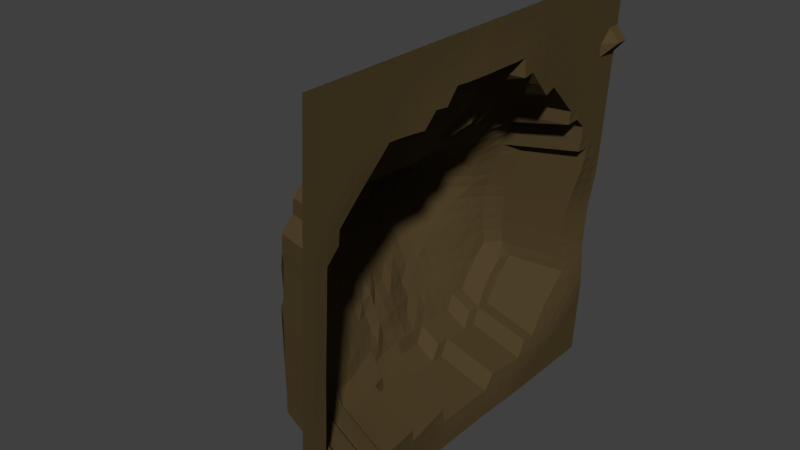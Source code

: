 # Source: BJEGSIDE.blend  (saved by Blender 2.76.0; exported with 4.5.12 LTS)
import bpy
from mathutils import Matrix  # noqa: F401  (used for matrix-valued properties, if any)

bpy.ops.wm.read_factory_settings(use_empty=True)
scene = bpy.context.scene
scene.name = 'Scene'

# ---- collections
col_collection_1 = bpy.data.collections.new('Collection 1'); scene.collection.children.link(col_collection_1)

# ---- materials (node trees are filled in below, after node groups)
mat_material_001 = bpy.data.materials.new('Material.001')
mat_material_001.alpha_threshold = 0.0
mat_material_001.use_transparent_shadow = False
mat_material_001.diffuse_color = (0.07658, 0.05235, 0.02224, 1.0)
mat_material_001.roughness = 0.5

# ---- material node trees

# ---- world
world_world = bpy.data.worlds.new('World'); scene.world = world_world
world_world.color = (0.05088, 0.05088, 0.05088)
world_world.use_sun_shadow = False
world_world.sun_shadow_jitter_overblur = 0.0
world_world.cycles.sampling_method = 'MANUAL'
world_world.cycles.sample_map_resolution = 256

# ---- meshes
me_plane_001 = bpy.data.meshes.new('Plane.001')
me_plane_001.from_pydata([(0.1842, -1.0, -1.057), (0.2922, -1.0, 0.9405), (0.1842, 1.0, -1.057), (0.2922, 1.0, 0.9405), (0.1777, 0.0, -1.056), (0.2382, -1.0, -0.05806), (0.2924, 0.0, 0.9399), (0.2346, 1.0, -0.05786), (-0.6113, -5.859e-06, -0.01624), (0.1842, -0.5, -1.057), (0.2652, -1.0, 0.4412), (0.2922, 0.5, 0.9405), (0.2014, 1.0, -0.5568), (0.1841, 0.5, -1.057), (0.2111, -0.9997, -0.5584), (0.2922, -0.5, 0.9405), (0.2652, 1.0, 0.4412), (-0.4553, 0.5, -0.03573), (-0.2952, -0.498, -0.115), (-0.2996, 0.00258, -0.54), (-0.09036, -0.0001807, 0.2998), (-0.03449, -0.501, 0.4147), (-0.1576, -0.4843, -0.5999), (-0.2843, 0.5, -0.5305), (0.01011, 0.5, 0.4087), (0.1842, -0.75, -1.057), (0.2787, -1.0, 0.6908), (0.2922, 0.75, 0.9405), (0.1977, 1.0, -0.807), (0.1783, 0.25, -1.056), (0.2247, -0.9998, -0.3086), (0.2922, -0.25, 0.9404), (0.2517, 1.0, 0.1916), (-0.1818, 0.75, -0.0376), (-0.4494, -0.2498, -0.07929), (-0.1153, 0.0002293, -0.7867), (-0.4187, -0.0005233, 0.09767), (0.1832, -0.25, -1.057), (0.2517, -1.0, 0.1916), (0.2922, 0.25, 0.9398), (0.2028, 1.0, -0.3065), (0.1842, 0.75, -1.057), (0.1977, -1.0, -0.807), (0.2922, -0.75, 0.9405), (0.2787, 1.0, 0.6908), (-0.6074, 0.25, -0.02225), (-0.06546, -0.7487, -0.05662), (-0.4486, 0.00108, -0.2756), (0.1008, 0.0, 0.6707), (-0.0802, -0.2509, 0.3543), (0.2603, -0.7502, 0.4364), (-0.2476, -0.5036, 0.1064), (0.2802, -0.5, 0.69), (-0.241, -0.236, -0.5887), (-0.1246, -0.7426, -0.5687), (0.1968, -0.4954, -0.8255), (-0.2329, -0.4845, -0.3533), (-0.1256, 0.75, -0.5349), (-0.3459, 0.25, -0.5272), (-0.09246, 0.5, -0.7871), (-0.3808, 0.5, -0.2749), (0.2649, 0.75, 0.4352), (-0.07749, 0.25, 0.3095), (-0.2405, 0.5, 0.131), (0.2812, 0.5, 0.6799), (0.2969, 0.25, 0.6477), (-0.3736, 0.25, 0.09753), (-0.08937, 0.75, 0.2022), (-0.4774, 0.25, -0.2698), (-0.1139, 0.25, -0.7859), (0.1879, 0.75, -0.8064), (-0.1318, -0.7428, -0.3174), (0.1975, -0.7485, -0.8128), (-0.07971, -0.2461, -0.8032), (0.2787, -0.75, 0.6908), (-0.04672, -0.7506, 0.1909), (-0.385, -0.2535, 0.05783), (0.2902, -0.25, 0.6697), (-0.3523, -0.2407, -0.3207), (-0.2346, 0.75, -0.2828), (0.2787, 0.75, 0.6908), (0.1842, -0.875, -1.057), (0.2855, -1.0, 0.8157), (0.2922, 0.875, 0.9405), (0.1909, 1.0, -0.9318), (0.1777, 0.125, -1.056), (0.2314, -1.0, -0.183), (0.2923, -0.125, 0.94), (0.245, 1.0, 0.06676), (0.2091, 0.875, -0.05648), (-0.516, -0.1255, -0.04149), (0.165, 0.0, -0.9304), (-0.5858, -7.904e-05, 0.06595), (0.1842, -0.375, -1.057), (0.2585, -1.0, 0.3164), (0.2922, 0.375, 0.9404), (0.1974, 1.0, -0.4314), (0.1842, 0.625, -1.057), (0.2044, -1.0, -0.6823), (0.2922, -0.625, 0.9405), (0.272, 1.0, 0.566), (-0.5544, 0.375, -0.02935), (-0.1951, -0.6226, -0.086), (-0.3651, 0.002458, -0.4108), (0.1117, 0.0, 0.4861), (-0.09657, -0.1256, 0.3037), (-0.03017, -0.6256, 0.4407), (-0.2968, -0.5019, -0.008282), (-0.009012, -0.5002, 0.5714), (-0.2879, -0.1177, -0.5596), (-0.1384, -0.6112, -0.5936), (0.1908, -0.4989, -0.9362), (-0.1919, -0.4793, -0.4928), (0.166, 0.875, -0.5549), (-0.3208, 0.375, -0.5285), (0.1869, 0.5, -0.9316), (-0.33, 0.5, -0.4029), (0.2652, 0.875, 0.441), (0.002829, 0.375, 0.358), (-0.3826, 0.5, 0.06218), (0.2795, 0.5, 0.5345), (0.1842, -0.625, -1.057), (0.272, -1.0, 0.566), (0.2922, 0.625, 0.9405), (0.2042, 1.0, -0.6821), (0.1815, 0.375, -1.056), (0.2179, -0.9997, -0.4337), (0.2922, -0.375, 0.9405), (0.2585, 1.0, 0.3164), (-0.3101, 0.625, -0.04045), (-0.385, -0.3736, -0.1164), (-0.2471, 0.001512, -0.6637), (-0.2498, -0.0006182, 0.1528), (0.1796, -0.125, -1.056), (0.245, -1.0, 0.06676), (0.2923, 0.125, 0.9398), (0.2157, 1.0, -0.182), (0.1842, 0.875, -1.057), (0.1909, -1.0, -0.9318), (0.2922, -0.875, 0.9405), (0.2855, 1.0, 0.8157), (-0.5963, 0.125, -0.02062), (0.2364, -0.8748, -0.05936), (-0.5331, 1.187e-05, -0.1425), (0.2911, 0.0, 0.8047), (-0.08722, -0.3761, 0.3851), (0.2652, -0.875, 0.4412), (-0.1527, -0.5024, 0.2502), (0.2855, -0.5, 0.8157), (-0.1949, -0.3543, -0.6178), (0.2108, -0.8724, -0.5679), (-0.06111, -0.4896, -0.705), (-0.2705, -0.4924, -0.2218), (-0.2444, 0.625, -0.5327), (-0.3107, 0.1252, -0.53), (-0.2229, 0.5, -0.659), (-0.433, 0.5, -0.1512), (0.2664, 0.625, 0.4214), (-0.08726, 0.125, 0.2878), (-0.1389, 0.5, 0.2657), (0.2856, 0.5, 0.815), (0.2885, 0.375, 0.662), (0.09248, 0.125, 0.6673), (0.0489, 0.25, 0.4825), (0.2898, 0.25, 0.8048), (-0.3413, 0.375, 0.09979), (-0.3962, 0.125, 0.1019), (-0.5654, 0.25, 0.05604), (-0.2164, 0.25, 0.1609), (0.2517, 0.875, 0.1911), (-0.1483, 0.625, 0.1869), (-0.1327, 0.75, 0.0821), (0.2577, 0.75, 0.3074), (-0.4418, 0.375, -0.2718), (-0.465, 0.125, -0.2704), (-0.3971, 0.25, -0.3992), (-0.5485, 0.25, -0.1447), (-0.1038, 0.375, -0.7865), (-0.1927, 0.125, -0.7858), (0.1668, 0.25, -0.9305), (-0.249, 0.25, -0.6576), (0.1975, 0.875, -0.807), (0.1748, 0.625, -0.8057), (0.1909, 0.75, -0.9318), (0.1594, 0.75, -0.6797), (-0.1717, -0.6111, -0.3448), (0.2218, -0.8725, -0.3175), (-0.1291, -0.7421, -0.4451), (-0.1299, -0.7457, -0.1848), (0.1973, -0.6222, -0.818), (0.1976, -0.8747, -0.808), (0.1909, -0.75, -0.9319), (0.2038, -0.7455, -0.6999), (-0.1006, -0.1233, -0.7936), (0.1897, -0.3702, -0.8258), (0.1819, -0.2492, -0.9346), (-0.1831, -0.2414, -0.6954), (0.2787, -0.625, 0.6908), (0.2787, -0.875, 0.6908), (0.272, -0.75, 0.5659), (0.2855, -0.75, 0.8157), (-0.1465, -0.6268, 0.1581), (0.2499, -0.8751, 0.1892), (-0.111, -0.7504, 0.06879), (-0.03527, -0.7505, 0.3205), (-0.4198, -0.1266, 0.08741), (-0.3475, -0.3795, 0.06414), (-0.4534, -0.2523, 0.005045), (-0.2387, -0.2525, 0.1501), (0.05978, -0.125, 0.6742), (0.285, -0.375, 0.6836), (0.01157, -0.2501, 0.5354), (0.2874, -0.25, 0.8107), (-0.4145, -0.1207, -0.2916), (-0.2908, -0.3595, -0.3519), (-0.2999, -0.2347, -0.4657), (-0.4161, -0.2461, -0.1909), (0.1538, 0.875, -0.3039), (-0.3028, 0.625, -0.2791), (-0.2305, 0.75, -0.4082), (-0.2215, 0.75, -0.1584), (0.2787, 0.875, 0.6908), (0.2787, 0.625, 0.6897), (0.2719, 0.75, 0.5644), (0.2855, 0.75, 0.8157), (0.2855, 0.625, 0.8157), (0.273, 0.625, 0.5575), (0.272, 0.875, 0.566), (-0.3276, 0.625, -0.1552), (-0.2734, 0.625, -0.4059), (0.1497, 0.875, -0.4288), (-0.3411, -0.3676, -0.2208), (-0.2436, -0.3543, -0.49), (-0.3445, -0.1177, -0.4313), (0.2862, -0.375, 0.8151), (0.000816, -0.3752, 0.5559), (0.09238, -0.1251, 0.5021), (-0.1828, -0.3775, 0.2126), (-0.4177, -0.3781, -0.03844), (-0.4997, -0.126, 0.02526), (0.2576, -0.875, 0.3152), (0.2438, -0.875, 0.06506), (-0.1751, -0.6258, 0.03783), (0.2855, -0.875, 0.8157), (0.272, -0.875, 0.566), (0.2696, -0.6251, 0.5622), (-0.1545, -0.3639, -0.7071), (0.1895, -0.3738, -0.9363), (0.1707, -0.1248, -0.9314), (0.2042, -0.8735, -0.688), (0.1909, -0.875, -0.9318), (0.1909, -0.6245, -0.9338), (0.2284, -0.8736, -0.1882), (0.2172, -0.8722, -0.4435), (-0.1526, -0.6093, -0.475), (-0.1242, 0.625, -0.6602), (0.1909, 0.625, -0.9318), (0.1909, 0.875, -0.9318), (-0.2501, 0.125, -0.6577), (0.165, 0.125, -0.9304), (0.1765, 0.375, -0.931), (-0.5578, 0.125, -0.1418), (-0.3888, 0.1252, -0.4004), (-0.3847, 0.375, -0.3999), (-0.01263, 0.625, 0.307), (-0.2411, 0.625, 0.06996), (0.2406, 0.875, 0.06698), (-0.2336, 0.1249, 0.1569), (-0.5659, 0.125, 0.05915), (-0.4991, 0.375, 0.04504), (0.2905, 0.125, 0.8043), (0.05871, 0.125, 0.477), (0.03777, 0.375, 0.5172), (0.2875, 0.375, 0.81), (-0.1832, 0.375, 0.1963), (0.2584, 0.875, 0.3156), (-0.5142, 0.375, -0.1476), (-0.2464, 0.375, -0.6577), (0.1898, 0.875, -0.6814), (-0.1887, -0.6174, -0.2093), (-0.0529, -0.6176, -0.6936), (-0.2178, -0.1205, -0.6771), (0.2855, -0.625, 0.8157), (-0.05884, -0.6263, 0.2945), (-0.2643, -0.1267, 0.1535), (0.2895, -0.125, 0.8058), (-0.4784, -0.124, -0.1577), (0.1731, 0.875, -0.1797), (0.2855, 0.875, 0.8157), (0.1842, -0.9375, -1.057), (0.2889, -1.0, 0.8781), (0.2922, 0.9375, 0.9405), (0.1875, 1.0, -0.9942), (0.1777, 0.0625, -1.056), (0.2348, -1.0, -0.1205), (0.2924, -0.0625, 0.9399), (0.2414, 1.0, 0.004359), (0.2238, 0.9375, -0.05728), (-0.5576, -0.06268, -0.02683), (0.173, 0.0, -0.9934), (-0.5991, -3.678e-05, 0.03943), (0.1842, -0.4375, -1.057), (0.2618, -1.0, 0.3788), (0.2922, 0.4375, 0.9405), (0.1986, 1.0, -0.4941), (0.1842, 0.5625, -1.057), (0.2078, -0.9998, -0.6204), (0.2922, -0.5625, 0.9405), (0.2686, 1.0, 0.5036), (-0.5201, 0.4375, -0.03099), (-0.2455, -0.5602, -0.1008), (-0.3213, 0.002608, -0.4763), (-0.04815, -3.361e-05, 0.3773), (-0.09519, -0.06289, 0.3024), (-0.03351, -0.5634, 0.429), (-0.3048, -0.5003, -0.06555), (-0.01882, -0.5006, 0.4951), (-0.3071, -0.05793, -0.5475), (-0.1473, -0.5468, -0.6007), (0.1875, -0.4998, -0.9952), (-0.1742, -0.4793, -0.5564), (0.1855, 0.9375, -0.5559), (-0.3055, 0.4375, -0.5294), (0.1862, 0.5, -0.9941), (-0.3101, 0.5, -0.4665), (0.2652, 0.9375, 0.4412), (0.00612, 0.4375, 0.3841), (-0.4357, 0.5, 0.01716), (0.02472, 0.5, 0.4795), (0.1842, -0.6875, -1.057), (0.2754, -1.0, 0.6284), (0.2922, 0.6875, 0.9405), (0.2011, 1.0, -0.7446), (0.1797, 0.3125, -1.056), (0.2213, -0.9997, -0.3712), (0.2922, -0.3125, 0.9405), (0.2551, 1.0, 0.254), (-0.2409, 0.6875, -0.03887), (-0.4194, -0.3117, -0.102), (-0.2129, 0.0007797, -0.7253), (-0.3347, -0.0006404, 0.1029), (0.1815, -0.1875, -1.056), (0.2483, -1.0, 0.1292), (0.2923, 0.1875, 0.9397), (0.2078, 1.0, -0.2442), (0.1842, 0.8125, -1.057), (0.1943, -1.0, -0.8694), (0.2922, -0.8125, 0.9405), (0.2821, 1.0, 0.7533), (-0.5994, 0.1875, -0.02203), (-0.04644, -0.8119, -0.04677), (-0.4927, 0.0003599, -0.208), (0.2939, 0.0, 0.7311), (-0.08509, -0.3135, 0.371), (0.2642, -0.8125, 0.44), (-0.2028, -0.5032, 0.168), (0.2824, -0.5, 0.7532), (-0.2161, -0.297, -0.5963), (-0.06158, -0.8078, -0.5583), (-0.0567, -0.4927, -0.7554), (-0.2529, -0.4887, -0.284), (-0.2246, 0.6875, -0.5337), (-0.3282, 0.1875, -0.5281), (-0.1178, 0.5, -0.7231), (-0.4109, 0.5, -0.2119), (0.2654, 0.6875, 0.4298), (-0.08606, 0.1875, 0.2791), (-0.1852, 0.5, 0.1845), (0.2831, 0.5, 0.7493), (0.2844, 0.4375, 0.6714), (0.09222, 0.1875, 0.6649), (0.03969, 0.25, 0.3891), (0.2919, 0.25, 0.7297), (-0.2959, 0.4375, 0.1057), (-0.3904, 0.1875, 0.1022), (-0.5877, 0.25, 0.03145), (-0.2949, 0.25, 0.1165), (0.2517, 0.9375, 0.1916), (-0.1133, 0.6875, 0.1959), (-0.1586, 0.75, 0.02217), (0.0004391, 0.75, 0.2631), (-0.4187, 0.4375, -0.2729), (-0.4755, 0.1875, -0.2698), (-0.3668, 0.25, -0.4635), (-0.5164, 0.25, -0.2065), (-0.09877, 0.4375, -0.7867), (-0.1923, 0.1875, -0.7859), (0.1741, 0.25, -0.9935), (-0.2177, 0.25, -0.7219), (0.1977, 0.9375, -0.807), (0.1816, 0.6875, -0.8061), (0.1875, 0.75, -0.9942), (0.1755, 0.75, -0.7432), (-0.202, -0.5468, -0.353), (-0.05895, -0.8079, -0.3073), (-0.1264, -0.7421, -0.5082), (-0.1308, -0.744, -0.2508), (0.1971, -0.5587, -0.8223), (0.1976, -0.8117, -0.8101), (0.1875, -0.75, -0.9942), (0.2007, -0.7472, -0.7558), (-0.1109, -0.06169, -0.7893), (0.1829, -0.3079, -0.8245), (0.1834, -0.2499, -0.9945), (-0.08716, -0.2439, -0.749), (0.279, -0.5625, 0.6905), (0.2787, -0.8125, 0.6908), (0.2671, -0.75, 0.502), (0.2821, -0.75, 0.7533), (-0.1914, -0.5651, 0.1325), (-0.03602, -0.8128, 0.201), (-0.05913, -0.7498, 0.006344), (-0.04204, -0.7506, 0.2547), (-0.4276, -0.06347, 0.09616), (-0.3864, -0.3171, 0.05936), (-0.454, -0.2511, -0.03454), (-0.3263, -0.2535, 0.09698), (0.06363, -0.0625, 0.6719), (0.2878, -0.3125, 0.6772), (-0.004069, -0.2504, 0.4473), (0.2877, -0.25, 0.7417), (-0.4364, -0.06011, -0.2818), (-0.3219, -0.2997, -0.3385), (-0.2722, -0.2346, -0.5301), (-0.385, -0.2435, -0.2543), (0.18, 0.9375, -0.3053), (-0.2688, 0.6875, -0.281), (-0.2198, 0.75, -0.4714), (-0.2321, 0.75, -0.2204), (0.2787, 0.9375, 0.6908), (0.2787, 0.6875, 0.6907), (0.2684, 0.75, 0.5), (0.2821, 0.75, 0.7533), (0.1842, -0.8125, -1.057), (0.2821, -1.0, 0.7533), (0.2922, 0.8125, 0.9405), (0.1943, 1.0, -0.8694), (0.1778, 0.1875, -1.056), (0.2281, -0.9999, -0.2458), (0.2922, -0.1875, 0.9402), (0.2483, 1.0, 0.1292), (-0.09795, 0.8125, -0.03765), (-0.4834, -0.1878, -0.05901), (-0.1009, 9.242e-06, -0.8492), (-0.5031, -0.0002942, 0.08831), (0.1841, -0.3125, -1.057), (0.2551, -1.0, 0.254), (0.2922, 0.3125, 0.9401), (0.1992, 1.0, -0.3689), (0.1842, 0.6875, -1.057), (0.2011, -1.0, -0.7446), (0.2922, -0.6875, 0.9405), (0.3279, 1.0, 0.6284), (-0.6197, 0.3125, -0.0212), (-0.1533, -0.6856, -0.07021), (-0.4048, 0.001896, -0.3438), (0.1079, 0.0, 0.584), (-0.0906, -0.1883, 0.331), (-0.02502, -0.6879, 0.4485), (-0.2739, -0.503, 0.05144), (0.2772, -0.5, 0.6242), (-0.2662, -0.1769, -0.574), (-0.1302, -0.677, -0.581), (0.1939, -0.4974, -0.8797), (-0.2102, -0.4794, -0.4307), (-0.1084, 0.8125, -0.5358), (-0.3321, 0.3125, -0.5279), (0.1805, 0.5, -0.8686), (-0.353, 0.5, -0.339), (0.2651, 0.8125, 0.4391), (-0.08053, 0.3125, 0.3376), (-0.3089, 0.5, 0.0764), (0.2798, 0.5, 0.6078), (0.1842, -0.5625, -1.057), (0.2686, -1.0, 0.5036), (0.2922, 0.5625, 0.9405), (0.204, 1.0, -0.6195), (0.1832, 0.4375, -1.057), (0.2145, -0.9997, -0.4961), (0.2922, -0.4375, 0.9405), (0.2618, 1.0, 0.3788), (-0.3819, 0.5625, -0.03991), (-0.3399, -0.4357, -0.1191), (-0.2682, 0.002187, -0.6027), (-0.1699, -0.0004138, 0.1946), (0.1782, -0.0625, -1.056), (0.2416, -1.0, 0.00435), (0.2923, 0.0625, 0.9398), (0.2252, 1.0, -0.1199), (0.1842, 0.9375, -1.057), (0.1875, -1.0, -0.9942), (0.2922, -0.9375, 0.9405), (0.2889, 1.0, 0.8781), (-0.5998, 0.0625, -0.01846), (0.2382, -0.9375, -0.05807), (-0.5517, -1.542e-05, -0.08152), (0.2907, 0.0, 0.8742), (-0.03567, -0.4386, 0.3993), (0.2652, -0.9375, 0.4412), (-0.1141, -0.5016, 0.333), (0.2889, -0.5, 0.8781), (-0.1748, -0.4168, -0.6189), (0.211, -0.9364, -0.5619), (-0.1468, -0.4864, -0.6551), (-0.2852, -0.4954, -0.1658), (-0.2639, 0.5625, -0.5316), (-0.3004, 0.06361, -0.5341), (-0.253, 0.5, -0.5948), (-0.4506, 0.5, -0.09231), (0.01383, 0.5625, 0.4266), (-0.08731, 0.06246, 0.2953), (-0.09975, 0.5, 0.336), (0.2889, 0.5, 0.8781), (0.2931, 0.3125, 0.6533), (0.1002, 0.0625, 0.6691), (0.05222, 0.25, 0.5771), (0.29, 0.25, 0.8742), (-0.3644, 0.3125, 0.09027), (-0.4043, 0.06228, 0.09884), (-0.4632, 0.25, 0.07648), (-0.1459, 0.25, 0.2082), (0.2514, 0.8125, 0.1886), (-0.1901, 0.5625, 0.1727), (-0.1077, 0.75, 0.1419), (0.2614, 0.75, 0.3708), (-0.4634, 0.3125, -0.2706), (-0.4567, 0.06278, -0.2719), (-0.4362, 0.25, -0.3345), (-0.5602, 0.25, -0.08555), (-0.1097, 0.3125, -0.7861), (-0.1929, 0.0625, -0.7858), (-0.09791, 0.25, -0.8494), (-0.3046, 0.25, -0.592), (0.1939, 0.8125, -0.8068), (0.1684, 0.5625, -0.8054), (0.1934, 0.75, -0.8693), (-0.1117, 0.75, -0.5983), (-0.1477, -0.677, -0.3301), (0.2245, -0.9364, -0.3119), (-0.1313, -0.7423, -0.3818), (-0.129, -0.7473, -0.1202), (0.1974, -0.6854, -0.8155), (0.1977, -0.9375, -0.807), (0.1942, -0.7495, -0.8714), (-0.04772, -0.7439, -0.626), (-0.08865, -0.1847, -0.7985), (0.1944, -0.4325, -0.8266), (0.1794, -0.2479, -0.8769), (-0.2096, -0.2393, -0.6398), (0.2787, -0.6875, 0.6908), (0.2787, -0.9375, 0.6908), (0.2754, -0.75, 0.6284), (0.2889, -0.75, 0.8781), (-0.1162, -0.6886, 0.177), (0.2517, -0.9375, 0.1914), (-0.1039, -0.7506, 0.1297), (-0.02733, -0.7503, 0.3875), (-0.4039, -0.1901, 0.07415), (-0.3135, -0.4421, 0.07619), (-0.437, -0.2532, 0.01487), (-0.1565, -0.2516, 0.2245), (0.1183, -0.1875, 0.6801), (0.2823, -0.4375, 0.6881), (0.01472, -0.25, 0.6133), (0.289, -0.25, 0.8769), (-0.3817, -0.1807, -0.3061), (-0.26, -0.4219, -0.3534), (-0.3258, -0.2372, -0.3931), (-0.4394, -0.2482, -0.1319), (-0.1606, 0.8125, -0.2844), (-0.3398, 0.5625, -0.2771), (-0.2347, 0.75, -0.3454), (-0.2026, 0.75, -0.0976), (0.2787, 0.8125, 0.6908), (0.2793, 0.5625, 0.6863), (0.2753, 0.75, 0.6282), (0.2889, 0.75, 0.8781), (0.2855, 0.6875, 0.8157), (0.2855, 0.5625, 0.8156), (0.2821, 0.625, 0.7532), (0.2889, 0.625, 0.8781), (0.2719, 0.6875, 0.5619), (0.2755, 0.5625, 0.5481), (0.2704, 0.625, 0.4894), (0.2756, 0.625, 0.6243), (0.272, 0.9375, 0.566), (0.272, 0.8125, 0.5659), (0.2686, 0.875, 0.5036), (0.2754, 0.875, 0.6284), (-0.2683, 0.6875, -0.1568), (-0.3833, 0.5625, -0.1534), (-0.3149, 0.625, -0.2163), (-0.3261, 0.625, -0.09666), (-0.2528, 0.6875, -0.407), (-0.3023, 0.5625, -0.4044), (-0.2624, 0.625, -0.4691), (-0.289, 0.625, -0.3425), (0.1753, 0.9375, -0.4302), (-0.1638, 0.8125, -0.4095), (0.1557, 0.875, -0.4917), (0.1498, 0.875, -0.3662), (-0.3797, -0.3066, -0.2091), (-0.304, -0.4299, -0.2225), (-0.315, -0.3638, -0.283), (-0.3653, -0.3708, -0.1651), (-0.2706, -0.2918, -0.4886), (-0.2184, -0.4168, -0.4914), (-0.2206, -0.3543, -0.5539), (-0.2676, -0.3544, -0.4283), (-0.351, -0.05788, -0.4202), (-0.3274, -0.1767, -0.4462), (-0.3167, -0.1176, -0.4956), (-0.3755, -0.1188, -0.3626), (0.2868, -0.3125, 0.8133), (0.2856, -0.4375, 0.8157), (0.2849, -0.375, 0.7504), (0.2889, -0.375, 0.8781), (0.006666, -0.3127, 0.5469), (-0.005567, -0.4378, 0.5642), (-0.01233, -0.3756, 0.4749), (0.2847, -0.375, 0.6139), (0.09814, -0.06251, 0.4913), (0.01437, -0.1876, 0.5191), (-0.0502, -0.1253, 0.4105), (0.09757, -0.125, 0.5924), (-0.2082, -0.315, 0.1672), (-0.1729, -0.4401, 0.2264), (-0.2604, -0.3786, 0.1394), (-0.1275, -0.3767, 0.2914), (-0.428, -0.315, -0.01548), (-0.3748, -0.4404, -0.03914), (-0.4022, -0.376, -0.07428), (-0.3871, -0.3789, 0.0154), (-0.5371, -0.06293, 0.04647), (-0.475, -0.1893, 0.003992), (-0.5116, -0.1258, 0.007307), (-0.4739, -0.1263, 0.06222), (0.2529, -0.8127, 0.3106), (0.2585, -0.9375, 0.3163), (0.2536, -0.875, 0.252), (0.2617, -0.875, 0.3784), (-0.03531, -0.8127, 0.07792), (0.245, -0.9375, 0.06663), (0.2404, -0.875, 0.003216), (0.2468, -0.875, 0.127), (-0.2295, -0.5637, 0.01732), (-0.1355, -0.6881, 0.05527), (-0.1892, -0.6245, -0.02513), (-0.1602, -0.6265, 0.09867), (0.2855, -0.8125, 0.8157), (0.2855, -0.9375, 0.8157), (0.2821, -0.875, 0.7533), (0.2889, -0.875, 0.8781), (0.272, -0.8125, 0.566), (0.272, -0.9375, 0.566), (0.2686, -0.875, 0.5036), (0.2754, -0.875, 0.6284), (-0.01032, -0.5627, 0.5767), (0.271, -0.6875, 0.5647), (-0.01869, -0.6253, 0.5117), (0.2753, -0.625, 0.6277), (-0.1668, -0.302, -0.7039), (-0.1457, -0.4262, -0.7084), (-0.06819, -0.3674, -0.7562), (-0.1714, -0.3596, -0.6608), (0.1867, -0.3114, -0.9358), (0.1907, -0.4363, -0.9366), (0.1875, -0.3747, -0.9952), (0.19, -0.3723, -0.8798), (0.1666, -0.06249, -0.9305), (0.1763, -0.187, -0.9329), (0.1765, -0.125, -0.9936), (0.1629, -0.1242, -0.8708), (0.204, -0.8097, -0.6934), (0.2044, -0.937, -0.6842), (0.2009, -0.8742, -0.7477), (0.2075, -0.8729, -0.6283), (0.1909, -0.8125, -0.9318), (0.1909, -0.9375, -0.9318), (0.1875, -0.875, -0.9942), (0.1943, -0.875, -0.8694), (0.1908, -0.5617, -0.9352), (0.1909, -0.6873, -0.9325), (0.1875, -0.625, -0.9943), (0.1941, -0.6236, -0.8751), (-0.05319, -0.8098, -0.1756), (0.2314, -0.937, -0.1847), (0.2248, -0.873, -0.2531), (0.2323, -0.8743, -0.1232), (-0.05986, -0.8075, -0.4341), (0.2178, -0.9363, -0.4373), (0.2142, -0.8722, -0.5062), (0.2195, -0.8723, -0.3806), (-0.1689, -0.5418, -0.4941), (-0.1405, -0.6761, -0.4588), (-0.1445, -0.6093, -0.5383), (-0.1616, -0.6095, -0.4115), (-0.1103, 0.6875, -0.6609), (-0.2128, 0.5625, -0.6596), (-0.1006, 0.625, -0.724), (-0.2244, 0.625, -0.5963), (0.1909, 0.6875, -0.9318), (0.1898, 0.5625, -0.9317), (0.1875, 0.625, -0.9942), (0.1884, 0.625, -0.8691), (0.1909, 0.9375, -0.9318), (0.1909, 0.8125, -0.9318), (0.1875, 0.875, -0.9942), (0.1943, 0.875, -0.8694), (-0.2601, 0.1875, -0.657), (-0.2457, 0.06303, -0.6599), (-0.2127, 0.125, -0.7222), (-0.2748, 0.1252, -0.5943), (0.1652, 0.1875, -0.9304), (0.165, 0.0625, -0.9304), (0.173, 0.125, -0.9934), (-0.1008, 0.125, -0.8492), (0.1821, 0.4375, -0.9313), (0.1709, 0.3125, -0.9307), (0.18, 0.375, -0.9938), (0.1686, 0.375, -0.868), (-0.5665, 0.1875, -0.1423), (-0.5546, 0.0625, -0.141), (-0.5099, 0.125, -0.2057), (-0.6132, 0.125, -0.07721), (-0.3961, 0.1875, -0.3993), (-0.3768, 0.06348, -0.4043), (-0.3624, 0.1252, -0.4645), (-0.4228, 0.1251, -0.3355), (-0.3562, 0.4375, -0.4014), (-0.3989, 0.3125, -0.3991), (-0.3512, 0.375, -0.4643), (-0.4123, 0.375, -0.3358), (0.2523, 0.6875, 0.3), (-0.1142, 0.5625, 0.2896), (-0.1156, 0.625, 0.2454), (0.004897, 0.625, 0.3722), (-0.1804, 0.6875, 0.07749), (-0.309, 0.5625, 0.06231), (-0.2816, 0.625, 0.01443), (-0.1932, 0.625, 0.1285), (0.2448, 0.9375, 0.06677), (-0.05874, 0.8125, 0.08427), (0.2272, 0.875, 0.005129), (0.2483, 0.875, 0.129), (-0.2281, 0.1875, 0.1575), (-0.2397, 0.06224, 0.1555), (-0.3144, 0.1249, 0.1219), (-0.1589, 0.125, 0.1916), (-0.5587, 0.1875, 0.05522), (-0.5747, 0.06249, 0.06314), (-0.5793, 0.125, 0.03318), (-0.4805, 0.125, 0.08596), (-0.4532, 0.4375, 0.06766), (-0.5714, 0.3125, 0.05855), (-0.5981, 0.375, 0.03439), (-0.4314, 0.375, 0.0807), (0.2902, 0.1875, 0.8039), (0.2908, 0.0625, 0.8045), (0.293, 0.125, 0.7302), (0.2903, 0.125, 0.874), (0.05947, 0.1875, 0.4736), (0.03066, 0.0625, 0.4814), (-0.04836, 0.125, 0.3647), (0.1071, 0.125, 0.578), (0.2847, 0.4375, 0.5177), (0.04151, 0.3125, 0.4991), (0.02998, 0.375, 0.4364), (0.2901, 0.375, 0.5814), (0.2863, 0.4375, 0.8129), (0.2888, 0.3125, 0.807), (0.2873, 0.375, 0.7386), (0.2892, 0.375, 0.8766), (-0.1641, 0.4375, 0.2358), (-0.1973, 0.3125, 0.1809), (-0.2574, 0.375, 0.1481), (-0.121, 0.375, 0.2495), (0.2585, 0.9375, 0.3164), (0.2583, 0.8125, 0.3126), (0.255, 0.875, 0.2532), (0.2618, 0.875, 0.3783), (-0.4824, 0.4375, -0.1488), (-0.5256, 0.3125, -0.147), (-0.4796, 0.375, -0.2089), (-0.548, 0.375, -0.08685), (-0.2359, 0.4375, -0.6583), (-0.2524, 0.3125, -0.6574), (-0.2086, 0.375, -0.7224), (-0.2843, 0.375, -0.5931), (0.1992, 0.9375, -0.6819), (0.1751, 0.8125, -0.6806), (0.1959, 0.875, -0.7443), (0.1784, 0.875, -0.6181), (-0.2302, -0.5546, -0.2174), (-0.1534, -0.6814, -0.197), (-0.1808, -0.6142, -0.2755), (-0.1947, -0.6202, -0.1466), (-0.05617, -0.5542, -0.697), (0.2036, -0.6814, -0.7064), (0.2004, -0.6203, -0.7635), (-0.0557, -0.6145, -0.6434), (-0.2257, -0.05964, -0.6703), (-0.2016, -0.1813, -0.685), (-0.1883, -0.1221, -0.735), (-0.2541, -0.1188, -0.6196), (0.2855, -0.5625, 0.8157), (0.2855, -0.6875, 0.8157), (0.2821, -0.625, 0.7533), (0.2889, -0.625, 0.8781), (-0.1296, -0.5644, 0.2744), (-0.04643, -0.6884, 0.3094), (-0.1284, -0.6266, 0.2236), (-0.04392, -0.626, 0.3677), (-0.261, -0.0636, 0.1531), (-0.2574, -0.1897, 0.1513), (-0.3463, -0.1268, 0.1151), (-0.1805, -0.1261, 0.194), (0.2907, -0.0625, 0.805), (0.288, -0.1875, 0.808), (0.291, -0.125, 0.7331), (0.29, -0.125, 0.8748), (-0.5, -0.06215, -0.1487), (-0.4505, -0.1853, -0.172), (-0.4451, -0.1225, -0.2236), (-0.5083, -0.1249, -0.09618), (0.1961, 0.9375, -0.181), (-0.1402, 0.8125, -0.1604), (0.1605, 0.875, -0.2416), (0.1901, 0.875, -0.118), (0.2855, 0.9375, 0.8157), (0.2855, 0.8125, 0.8157), (0.2821, 0.875, 0.7533), (0.2889, 0.875, 0.8781), (0.2889, 0.8125, 0.8781), (0.2821, 0.8125, 0.7533), (0.2821, 0.9375, 0.7533), (-0.1207, 0.8125, -0.09884), (-0.1541, 0.8125, -0.2222), (0.1859, 0.9375, -0.243), (-0.4725, -0.1867, -0.1119), (-0.4155, -0.1833, -0.2373), (-0.4729, -0.0613, -0.2135), (0.2894, -0.1875, 0.8757), (0.2883, -0.1875, 0.7369), (0.2931, -0.0625, 0.7316), (-0.1754, -0.1889, 0.1942), (-0.3397, -0.1901, 0.1087), (-0.345, -0.06361, 0.1136), (-0.03564, -0.6881, 0.379), (-0.05561, -0.6885, 0.2415), (-0.1614, -0.5649, 0.1985), (0.2889, -0.6875, 0.8781), (0.2821, -0.6875, 0.7533), (0.2821, -0.5625, 0.7533), (-0.2326, -0.1789, -0.6301), (-0.09921, -0.183, -0.7421), (-0.2041, -0.06083, -0.7293), (-0.05039, -0.679, -0.6353), (0.2005, -0.6836, -0.7602), (0.1999, -0.5565, -0.7683), (-0.1555, -0.6836, -0.1329), (-0.1506, -0.679, -0.263), (-0.217, -0.551, -0.2821), (0.1627, 0.8125, -0.6173), (0.1865, 0.8125, -0.7438), (0.2009, 0.9375, -0.7445), (-0.2951, 0.3125, -0.5925), (-0.2114, 0.3125, -0.7222), (-0.2038, 0.4375, -0.7226), (-0.5681, 0.3125, -0.08528), (-0.4922, 0.3125, -0.2083), (-0.4505, 0.4375, -0.2101), (0.2617, 0.8125, 0.3756), (0.2549, 0.8125, 0.2503), (0.2551, 0.9375, 0.254), (-0.1312, 0.3125, 0.2288), (-0.276, 0.3125, 0.133), (-0.2251, 0.4375, 0.157), (0.2896, 0.3125, 0.8753), (0.2899, 0.3125, 0.7332), (0.2849, 0.4375, 0.7443), (0.09112, 0.3125, 0.5863), (0.03323, 0.3125, 0.4145), (0.02784, 0.4375, 0.4589), (0.1075, 0.0625, 0.581), (-0.04774, 0.0625, 0.3716), (-0.04732, 0.1875, 0.3594), (0.2905, 0.0625, 0.8741), (0.2934, 0.0625, 0.7308), (0.2927, 0.1875, 0.7291), (-0.4635, 0.3125, 0.07955), (-0.5975, 0.3125, 0.03315), (-0.5184, 0.4375, 0.02471), (-0.4887, 0.0624, 0.08673), (-0.5866, 0.0625, 0.03651), (-0.5791, 0.1875, 0.03106), (-0.1626, 0.06235, 0.1942), (-0.3206, 0.06224, 0.116), (-0.3088, 0.1875, 0.1207), (0.244, 0.8125, 0.1273), (-0.07715, 0.8125, 0.02337), (0.2365, 0.9375, 0.004623), (-0.2492, 0.5625, 0.116), (-0.3554, 0.5625, 0.01219), (-0.2139, 0.6875, 0.01891), (-0.005577, 0.5625, 0.3567), (-0.1475, 0.5625, 0.2296), (-0.01255, 0.6875, 0.2558), (-0.4295, 0.3125, -0.3349), (-0.3673, 0.3125, -0.4634), (-0.3341, 0.4375, -0.4652), (-0.4125, 0.06319, -0.3386), (-0.3501, 0.06353, -0.4685), (-0.3551, 0.1875, -0.4641), (-0.6131, 0.0625, -0.07601), (-0.5039, 0.06251, -0.2058), (-0.5201, 0.1875, -0.2057), (0.1625, 0.3125, -0.8677), (0.1766, 0.3125, -0.9936), (0.1835, 0.4375, -0.994), (-0.1009, 0.0625, -0.8492), (0.173, 0.0625, -0.9934), (0.1731, 0.1875, -0.9934), (-0.2666, 0.0634, -0.5976), (-0.2129, 0.06268, -0.7229), (-0.217, 0.1875, -0.7219), (0.1943, 0.8125, -0.8694), (0.1875, 0.8125, -0.9942), (0.1875, 0.9375, -0.9942), (0.1847, 0.5625, -0.8689), (0.1875, 0.5625, -0.9942), (0.1875, 0.6875, -0.9942), (-0.2378, 0.5625, -0.5956), (-0.1095, 0.5625, -0.7236), (0.1647, 0.6875, -0.7426), (-0.1448, -0.6763, -0.3952), (-0.1351, -0.676, -0.522), (-0.1568, -0.5418, -0.5573), (0.2212, -0.9363, -0.3747), (0.2144, -0.9363, -0.4999), (-0.06, -0.8074, -0.497), (0.2348, -0.9373, -0.1211), (0.228, -0.9367, -0.2484), (-0.05638, -0.8087, -0.2417), (0.1942, -0.6866, -0.8729), (0.1875, -0.6875, -0.9942), (0.1875, -0.5624, -0.9948), (0.1943, -0.9375, -0.8694), (0.1875, -0.9375, -0.9942), (0.1875, -0.8125, -0.9942), (0.2077, -0.9366, -0.6232), (0.201, -0.9373, -0.7453), (0.2008, -0.8108, -0.7514), (0.1712, -0.1861, -0.8739), (0.1799, -0.1875, -0.9939), (0.1739, -0.0625, -0.9935), (0.193, -0.4347, -0.8804), (0.1875, -0.4372, -0.9953), (0.1861, -0.3123, -0.995), (-0.1569, -0.4219, -0.6622), (-0.0614, -0.4297, -0.7573), (-0.07664, -0.3053, -0.7543), (0.2753, -0.6875, 0.6283), (0.2639, -0.6877, 0.4986), (-0.02006, -0.563, 0.5045), (0.2754, -0.9375, 0.6284), (0.2686, -0.9375, 0.5036), (0.2686, -0.8125, 0.5035), (0.2889, -0.9375, 0.8781), (0.2821, -0.9375, 0.7533), (0.2821, -0.8125, 0.7533), (-0.1247, -0.6885, 0.1164), (-0.1466, -0.6871, -0.007649), (-0.2429, -0.5623, -0.04361), (0.2483, -0.9375, 0.129), (0.2416, -0.9375, 0.004317), (-0.0411, -0.8125, 0.01607), (0.2618, -0.9375, 0.3788), (0.2551, -0.9375, 0.2538), (-0.03194, -0.8127, 0.2642), (-0.4495, -0.1898, 0.0403), (-0.4831, -0.1886, -0.01229), (-0.5471, -0.06281, 0.02432), (-0.3473, -0.4414, 0.01879), (-0.3579, -0.4381, -0.07622), (-0.4273, -0.3135, -0.05681), (-0.1216, -0.4393, 0.3126), (-0.2387, -0.4412, 0.149), (-0.2881, -0.316, 0.1033), (0.01661, -0.1875, 0.6022), (0.004818, -0.1879, 0.4314), (-0.05043, -0.06263, 0.3807), (0.2803, -0.4376, 0.6199), (-0.01535, -0.4381, 0.485), (-0.01016, -0.313, 0.4623), (0.2889, -0.4375, 0.8781), (0.2835, -0.4375, 0.7527), (0.2865, -0.3125, 0.7465), (-0.3556, -0.1783, -0.3761), (-0.2979, -0.1766, -0.5109), (-0.3213, -0.05782, -0.4846), (-0.2403, -0.4169, -0.4296), (-0.1956, -0.4168, -0.5552), (-0.2459, -0.2918, -0.5525), (-0.3215, -0.433, -0.1677), (-0.2826, -0.4262, -0.2844), (-0.3508, -0.3033, -0.2716), (-0.1646, 0.8125, -0.3468), (-0.1555, 0.8125, -0.4725), (0.1789, 0.9375, -0.493), (-0.3189, 0.5625, -0.3409), (-0.2856, 0.5625, -0.4679), (-0.2361, 0.6875, -0.4705), (-0.3905, 0.5625, -0.09516), (-0.3621, 0.5625, -0.2142), (-0.2738, 0.6875, -0.2181), (0.2754, 0.8125, 0.6284), (0.2685, 0.8125, 0.5026), (0.2686, 0.9375, 0.5036), (0.2772, 0.5625, 0.6178), (0.2735, 0.5625, 0.4784), (0.2686, 0.6875, 0.496), (0.2889, 0.5625, 0.8781), (0.2822, 0.5625, 0.7524), (0.2821, 0.6875, 0.7533), (0.2889, 0.6875, 0.8781), (0.2753, 0.6875, 0.627), (0.3279, 0.9375, 0.6284), (-0.2594, 0.6875, -0.09711), (-0.2618, 0.6875, -0.344), (0.1762, 0.9375, -0.3677), (-0.404, -0.3095, -0.1522), (-0.2932, -0.297, -0.4064), (-0.3945, -0.05881, -0.3515), (0.2889, -0.3125, 0.8777), (0.01022, -0.3125, 0.6236), (0.1044, -0.0625, 0.5868), (-0.138, -0.3142, 0.2705), (-0.4321, -0.3167, 0.014), (-0.4982, -0.06315, 0.08084), (0.2587, -0.8126, 0.3754), (-0.03115, -0.8127, 0.1392), (-0.2114, -0.5647, 0.07605), (0.2889, -0.8125, 0.8781), (0.2754, -0.8125, 0.6284), (0.2756, -0.5625, 0.6266), (-0.1887, -0.2985, -0.654), (0.1854, -0.31, -0.879), (0.1563, -0.06224, -0.8684), (0.2073, -0.8086, -0.6354), (0.1943, -0.8123, -0.8701), (0.194, -0.5604, -0.8777), (-0.05045, -0.8109, -0.1106), (-0.05987, -0.8077, -0.371), (-0.1852, -0.5419, -0.4313), (-0.1304, 0.6875, -0.5972), (0.1912, 0.6875, -0.8692), (0.1943, 0.9375, -0.8694), (-0.2893, 0.1875, -0.5928), (-0.1005, 0.1875, -0.8492), (0.1749, 0.4375, -0.8683), (-0.6197, 0.1875, -0.07806), (-0.4328, 0.1875, -0.3347), (-0.3853, 0.4375, -0.3373), (0.2608, 0.6875, 0.3642), (-0.1445, 0.6875, 0.1364), (0.2483, 0.9375, 0.1292), (-0.1511, 0.1875, 0.2102), (-0.4724, 0.1875, 0.08109), (-0.3696, 0.4375, 0.07679), (0.2902, 0.1875, 0.8738), (0.1072, 0.1875, 0.5748), (0.2841, 0.4375, 0.5953), (0.2889, 0.4375, 0.8776), (-0.112, 0.4375, 0.3119), (0.2618, 0.9375, 0.3788), (-0.4983, 0.4375, -0.08989), (-0.2705, 0.4375, -0.5939), (0.1932, 0.9375, -0.6189), (-0.2409, -0.5577, -0.1577), (-0.1394, -0.551, -0.6468), (-0.2744, -0.05853, -0.6095), (0.2889, -0.5625, 0.8781), (-0.05186, -0.5638, 0.3517), (-0.1785, -0.06326, 0.1943), (0.2905, -0.0625, 0.8744), (-0.5397, -0.0626, -0.08537), (0.2095, 0.9375, -0.1191), (0.2889, 0.9375, 0.8781)], [], [(1088, 291, 3, 492), (1087, 297, 7, 488), (1086, 298, 8, 495), (1085, 295, 6, 496), (1084, 313, 20, 484), (1083, 314, 21, 499), (1082, 307, 15, 500), (1081, 317, 19, 483), (1080, 318, 22, 503), (1079, 310, 18, 504), (1078, 321, 12, 476), (1077, 322, 23, 507), (1076, 309, 17, 508), (1075, 325, 16, 480), (1074, 326, 24, 511), (1073, 303, 11, 512), (1072, 369, 64, 472), (1071, 370, 65, 515), (1070, 343, 39, 516), (1069, 373, 63, 471), (1068, 374, 66, 519), (1067, 366, 62, 520), (1066, 377, 32, 440), (1065, 378, 67, 523), (1064, 365, 61, 524), (1063, 381, 60, 468), (1062, 382, 68, 527), (1061, 349, 45, 528), (1060, 385, 59, 467), (1059, 386, 69, 531), (1058, 362, 58, 532), (1057, 389, 28, 436), (1056, 390, 70, 535), (1055, 361, 57, 536), (1054, 393, 56, 464), (1053, 394, 71, 539), (1052, 350, 46, 540), (1051, 397, 55, 463), (1050, 398, 72, 543), (1049, 358, 54, 544), (1048, 401, 35, 443), (1047, 402, 73, 547), (1046, 357, 53, 548), (1045, 405, 52, 460), (1044, 406, 74, 551), (1043, 347, 43, 552), (1042, 409, 51, 459), (1041, 410, 75, 555), (1040, 354, 50, 556), (1039, 413, 36, 444), (1038, 414, 76, 559), (1037, 353, 49, 560), (1036, 417, 48, 456), (1035, 418, 77, 563), (1034, 335, 31, 564), (1033, 421, 47, 455), (1032, 422, 78, 567), (1031, 338, 34, 568), (1030, 425, 40, 448), (1029, 426, 79, 571), (1028, 337, 33, 572), (1027, 429, 44, 452), (1026, 430, 80, 575), (1025, 331, 27, 576), (1024, 577, 224, 432), (1023, 578, 225, 579), (1022, 475, 123, 580), (1021, 581, 223, 431), (1020, 582, 226, 583), (1019, 574, 222, 584), (1018, 585, 100, 308), (1017, 586, 227, 587), (1016, 573, 221, 588), (1015, 589, 220, 428), (1014, 590, 228, 591), (1013, 481, 129, 592), (1012, 593, 219, 427), (1011, 594, 229, 595), (1010, 570, 218, 596), (1009, 597, 96, 304), (1008, 598, 230, 599), (1007, 569, 217, 600), (1006, 601, 216, 424), (1005, 602, 231, 603), (1004, 482, 130, 604), (1003, 605, 215, 423), (1002, 606, 232, 607), (1001, 566, 214, 608), (1000, 609, 103, 311), (999, 610, 233, 611), (998, 565, 213, 612), (997, 613, 212, 420), (996, 614, 234, 615), (995, 479, 127, 616), (994, 617, 211, 419), (993, 618, 235, 619), (992, 562, 210, 620), (991, 621, 104, 312), (990, 622, 236, 623), (989, 561, 209, 624), (988, 625, 208, 416), (987, 626, 237, 627), (986, 497, 145, 628), (985, 629, 207, 415), (984, 630, 238, 631), (983, 558, 206, 632), (982, 633, 92, 300), (981, 634, 239, 635), (980, 557, 205, 636), (979, 637, 204, 412), (978, 638, 240, 639), (977, 498, 146, 640), (976, 641, 203, 411), (975, 642, 241, 643), (974, 554, 202, 644), (973, 645, 107, 315), (972, 646, 242, 647), (971, 553, 201, 648), (970, 649, 200, 408), (969, 650, 243, 651), (968, 491, 139, 652), (967, 653, 199, 407), (966, 654, 244, 655), (965, 550, 198, 656), (964, 657, 108, 316), (963, 658, 245, 659), (962, 549, 197, 660), (961, 661, 196, 404), (960, 662, 246, 663), (959, 501, 149, 664), (958, 665, 195, 403), (957, 666, 247, 667), (956, 546, 194, 668), (955, 669, 91, 299), (954, 670, 248, 671), (953, 545, 193, 672), (952, 673, 192, 400), (951, 674, 249, 675), (950, 502, 150, 676), (949, 677, 191, 399), (948, 678, 250, 679), (947, 542, 190, 680), (946, 681, 111, 319), (945, 682, 251, 683), (944, 541, 189, 684), (943, 685, 188, 396), (942, 686, 252, 687), (941, 494, 142, 688), (940, 689, 187, 395), (939, 690, 253, 691), (938, 538, 186, 692), (937, 693, 112, 320), (936, 694, 254, 695), (935, 537, 185, 696), (934, 697, 184, 392), (933, 698, 255, 699), (932, 505, 153, 700), (931, 701, 183, 391), (930, 702, 256, 703), (929, 534, 182, 704), (928, 705, 84, 292), (927, 706, 257, 707), (926, 533, 181, 708), (925, 709, 180, 388), (924, 710, 258, 711), (923, 506, 154, 712), (922, 713, 179, 387), (921, 714, 259, 715), (920, 530, 178, 716), (919, 717, 115, 323), (918, 718, 260, 719), (917, 529, 177, 720), (916, 721, 176, 384), (915, 722, 261, 723), (914, 493, 141, 724), (913, 725, 175, 383), (912, 726, 262, 727), (911, 526, 174, 728), (910, 729, 116, 324), (909, 730, 263, 731), (908, 525, 173, 732), (907, 733, 172, 380), (906, 734, 264, 735), (905, 509, 157, 736), (904, 737, 171, 379), (903, 738, 265, 739), (902, 522, 170, 740), (901, 741, 88, 296), (900, 742, 266, 743), (899, 521, 169, 744), (898, 745, 168, 376), (897, 746, 267, 747), (896, 510, 158, 748), (895, 749, 167, 375), (894, 750, 268, 751), (893, 518, 166, 752), (892, 753, 119, 327), (891, 754, 269, 755), (890, 517, 165, 756), (889, 757, 164, 372), (888, 758, 270, 759), (887, 487, 135, 760), (886, 761, 163, 371), (885, 762, 271, 763), (884, 514, 162, 764), (883, 765, 120, 328), (882, 766, 272, 767), (881, 513, 161, 768), (880, 769, 160, 368), (879, 770, 273, 771), (878, 447, 95, 772), (877, 773, 159, 367), (876, 774, 274, 775), (875, 470, 118, 776), (874, 777, 128, 336), (873, 778, 275, 779), (872, 469, 117, 780), (871, 781, 156, 364), (870, 782, 276, 783), (869, 453, 101, 784), (868, 785, 155, 363), (867, 786, 277, 787), (866, 466, 114, 788), (865, 789, 124, 332), (864, 790, 278, 791), (863, 465, 113, 792), (862, 793, 152, 360), (861, 794, 279, 795), (860, 454, 102, 796), (859, 797, 151, 359), (858, 798, 280, 799), (857, 462, 110, 800), (856, 801, 131, 339), (855, 802, 281, 803), (854, 461, 109, 804), (853, 805, 148, 356), (852, 806, 282, 807), (851, 451, 99, 808), (850, 809, 147, 355), (849, 810, 283, 811), (848, 458, 106, 812), (847, 813, 132, 340), (846, 814, 284, 815), (845, 457, 105, 816), (844, 817, 144, 352), (843, 818, 285, 819), (842, 439, 87, 820), (841, 821, 143, 351), (840, 822, 286, 823), (839, 442, 90, 824), (838, 825, 136, 344), (837, 826, 287, 827), (836, 441, 89, 828), (835, 829, 140, 348), (834, 830, 288, 831), (833, 435, 83, 832), (830, 833, 832, 288), (224, 576, 833, 830), (576, 27, 435, 833), (573, 834, 831, 221), (80, 432, 834, 573), (432, 224, 830, 834), (429, 835, 348, 44), (221, 831, 835, 429), (831, 288, 829, 835), (826, 836, 828, 287), (220, 572, 836, 826), (572, 33, 441, 836), (569, 837, 827, 217), (79, 428, 837, 569), (428, 220, 826, 837), (425, 838, 344, 40), (217, 827, 838, 425), (827, 287, 825, 838), (822, 839, 824, 286), (216, 568, 839, 822), (568, 34, 442, 839), (565, 840, 823, 213), (78, 424, 840, 565), (424, 216, 822, 840), (421, 841, 351, 47), (213, 823, 841, 421), (823, 286, 821, 841), (818, 842, 820, 285), (212, 564, 842, 818), (564, 31, 439, 842), (561, 843, 819, 209), (77, 420, 843, 561), (420, 212, 818, 843), (417, 844, 352, 48), (209, 819, 844, 417), (819, 285, 817, 844), (814, 845, 816, 284), (208, 560, 845, 814), (560, 49, 457, 845), (557, 846, 815, 205), (76, 416, 846, 557), (416, 208, 814, 846), (413, 847, 340, 36), (205, 815, 847, 413), (815, 284, 813, 847), (810, 848, 812, 283), (204, 556, 848, 810), (556, 50, 458, 848), (553, 849, 811, 201), (75, 412, 849, 553), (412, 204, 810, 849), (409, 850, 355, 51), (201, 811, 850, 409), (811, 283, 809, 850), (806, 851, 808, 282), (200, 552, 851, 806), (552, 43, 451, 851), (549, 852, 807, 197), (74, 408, 852, 549), (408, 200, 806, 852), (405, 853, 356, 52), (197, 807, 853, 405), (807, 282, 805, 853), (802, 854, 804, 281), (196, 548, 854, 802), (548, 53, 461, 854), (545, 855, 803, 193), (73, 404, 855, 545), (404, 196, 802, 855), (401, 856, 339, 35), (193, 803, 856, 401), (803, 281, 801, 856), (798, 857, 800, 280), (192, 544, 857, 798), (544, 54, 462, 857), (541, 858, 799, 189), (72, 400, 858, 541), (400, 192, 798, 858), (397, 859, 359, 55), (189, 799, 859, 397), (799, 280, 797, 859), (794, 860, 796, 279), (188, 540, 860, 794), (540, 46, 454, 860), (537, 861, 795, 185), (71, 396, 861, 537), (396, 188, 794, 861), (393, 862, 360, 56), (185, 795, 862, 393), (795, 279, 793, 862), (790, 863, 792, 278), (184, 536, 863, 790), (536, 57, 465, 863), (533, 864, 791, 181), (70, 392, 864, 533), (392, 184, 790, 864), (389, 865, 332, 28), (181, 791, 865, 389), (791, 278, 789, 865), (786, 866, 788, 277), (180, 532, 866, 786), (532, 58, 466, 866), (529, 867, 787, 177), (69, 388, 867, 529), (388, 180, 786, 867), (385, 868, 363, 59), (177, 787, 868, 385), (787, 277, 785, 868), (782, 869, 784, 276), (176, 528, 869, 782), (528, 45, 453, 869), (525, 870, 783, 173), (68, 384, 870, 525), (384, 176, 782, 870), (381, 871, 364, 60), (173, 783, 871, 381), (783, 276, 781, 871), (778, 872, 780, 275), (172, 524, 872, 778), (524, 61, 469, 872), (521, 873, 779, 169), (67, 380, 873, 521), (380, 172, 778, 873), (377, 874, 336, 32), (169, 779, 874, 377), (779, 275, 777, 874), (774, 875, 776, 274), (168, 520, 875, 774), (520, 62, 470, 875), (517, 876, 775, 165), (66, 376, 876, 517), (376, 168, 774, 876), (373, 877, 367, 63), (165, 775, 877, 373), (775, 274, 773, 877), (770, 878, 772, 273), (164, 516, 878, 770), (516, 39, 447, 878), (513, 879, 771, 161), (65, 372, 879, 513), (372, 164, 770, 879), (369, 880, 368, 64), (161, 771, 880, 369), (771, 273, 769, 880), (766, 881, 768, 272), (163, 515, 881, 766), (515, 65, 513, 881), (470, 882, 767, 118), (62, 371, 882, 470), (371, 163, 766, 882), (326, 883, 328, 24), (118, 767, 883, 326), (767, 272, 765, 883), (762, 884, 764, 271), (104, 456, 884, 762), (456, 48, 514, 884), (510, 885, 763, 158), (20, 312, 885, 510), (312, 104, 762, 885), (366, 886, 371, 62), (158, 763, 886, 366), (763, 271, 761, 886), (758, 887, 760, 270), (144, 496, 887, 758), (496, 6, 487, 887), (514, 888, 759, 162), (48, 352, 888, 514), (352, 144, 758, 888), (370, 889, 372, 65), (162, 759, 889, 370), (759, 270, 757, 889), (754, 890, 756, 269), (167, 519, 890, 754), (519, 66, 517, 890), (453, 891, 755, 101), (45, 375, 891, 453), (375, 167, 754, 891), (309, 892, 327, 17), (101, 755, 892, 309), (755, 269, 753, 892), (750, 893, 752, 268), (92, 444, 893, 750), (444, 36, 518, 893), (493, 894, 751, 141), (8, 300, 894, 493), (300, 92, 750, 894), (349, 895, 375, 45), (141, 751, 895, 349), (751, 268, 749, 895), (746, 896, 748, 267), (132, 484, 896, 746), (484, 20, 510, 896), (518, 897, 747, 166), (36, 340, 897, 518), (340, 132, 746, 897), (374, 898, 376, 66), (166, 747, 898, 374), (747, 267, 745, 898), (742, 899, 744, 266), (171, 523, 899, 742), (523, 67, 521, 899), (441, 900, 743, 89), (33, 379, 900, 441), (379, 171, 742, 900), (297, 901, 296, 7), (89, 743, 901, 297), (743, 266, 741, 901), (738, 902, 740, 265), (119, 471, 902, 738), (471, 63, 522, 902), (481, 903, 739, 129), (17, 327, 903, 481), (327, 119, 738, 903), (337, 904, 379, 33), (129, 739, 904, 337), (739, 265, 737, 904), (734, 905, 736, 264), (159, 511, 905, 734), (511, 24, 509, 905), (522, 906, 735, 170), (63, 367, 906, 522), (367, 159, 734, 906), (378, 907, 380, 67), (170, 735, 907, 378), (735, 264, 733, 907), (730, 908, 732, 263), (175, 527, 908, 730), (527, 68, 525, 908), (466, 909, 731, 114), (58, 383, 909, 466), (383, 175, 730, 909), (322, 910, 324, 23), (114, 731, 910, 322), (731, 263, 729, 910), (726, 911, 728, 262), (103, 455, 911, 726), (455, 47, 526, 911), (506, 912, 727, 154), (19, 311, 912, 506), (311, 103, 726, 912), (362, 913, 383, 58), (154, 727, 913, 362), (727, 262, 725, 913), (722, 914, 724, 261), (143, 495, 914, 722), (495, 8, 493, 914), (526, 915, 723, 174), (47, 351, 915, 526), (351, 143, 722, 915), (382, 916, 384, 68), (174, 723, 916, 382), (723, 261, 721, 916), (718, 917, 720, 260), (179, 531, 917, 718), (531, 69, 529, 917), (333, 918, 719, 125), (29, 387, 918, 333), (387, 179, 718, 918), (477, 919, 323, 13), (125, 719, 919, 477), (719, 260, 717, 919), (714, 920, 716, 259), (91, 443, 920, 714), (443, 35, 530, 920), (293, 921, 715, 85), (4, 299, 921, 293), (299, 91, 714, 921), (437, 922, 387, 29), (85, 715, 922, 437), (715, 259, 713, 922), (710, 923, 712, 258), (131, 483, 923, 710), (483, 19, 506, 923), (530, 924, 711, 178), (35, 339, 924, 530), (339, 131, 710, 924), (386, 925, 388, 69), (178, 711, 925, 386), (711, 258, 709, 925), (706, 926, 708, 257), (183, 535, 926, 706), (535, 70, 533, 926), (345, 927, 707, 137), (41, 391, 927, 345), (391, 183, 706, 927), (489, 928, 292, 2), (137, 707, 928, 489), (707, 257, 705, 928), (702, 929, 704, 256), (115, 467, 929, 702), (467, 59, 534, 929), (305, 930, 703, 97), (13, 323, 930, 305), (323, 115, 702, 930), (449, 931, 391, 41), (97, 703, 931, 449), (703, 256, 701, 931), (698, 932, 700, 255), (155, 507, 932, 698), (507, 23, 505, 932), (534, 933, 699, 182), (59, 363, 933, 534), (363, 155, 698, 933), (390, 934, 392, 70), (182, 699, 934, 390), (699, 255, 697, 934), (694, 935, 696, 254), (187, 539, 935, 694), (539, 71, 537, 935), (462, 936, 695, 110), (54, 395, 936, 462), (395, 187, 694, 936), (318, 937, 320, 22), (110, 695, 937, 318), (695, 254, 693, 937), (690, 938, 692, 253), (126, 334, 938, 690), (334, 30, 538, 938), (502, 939, 691, 150), (14, 478, 939, 502), (478, 126, 690, 939), (358, 940, 395, 54), (150, 691, 940, 358), (691, 253, 689, 940), (686, 941, 688, 252), (86, 294, 941, 686), (294, 5, 494, 941), (538, 942, 687, 186), (30, 438, 942, 538), (438, 86, 686, 942), (394, 943, 396, 71), (186, 687, 943, 394), (687, 252, 685, 943), (682, 944, 684, 251), (191, 543, 944, 682), (543, 72, 541, 944), (329, 945, 683, 121), (25, 399, 945, 329), (399, 191, 682, 945), (473, 946, 319, 9), (121, 683, 946, 473), (683, 251, 681, 946), (678, 947, 680, 250), (138, 346, 947, 678), (346, 42, 542, 947), (289, 948, 679, 81), (0, 490, 948, 289), (490, 138, 678, 948), (433, 949, 399, 25), (81, 679, 949, 433), (679, 250, 677, 949), (674, 950, 676, 249), (98, 306, 950, 674), (306, 14, 502, 950), (542, 951, 675, 190), (42, 450, 951, 542), (450, 98, 674, 951), (398, 952, 400, 72), (190, 675, 952, 398), (675, 249, 673, 952), (670, 953, 672, 248), (195, 547, 953, 670), (547, 73, 545, 953), (341, 954, 671, 133), (37, 403, 954, 341), (403, 195, 670, 954), (485, 955, 299, 4), (133, 671, 955, 485), (671, 248, 669, 955), (666, 956, 668, 247), (111, 463, 956, 666), (463, 55, 546, 956), (301, 957, 667, 93), (9, 319, 957, 301), (319, 111, 666, 957), (445, 958, 403, 37), (93, 667, 958, 445), (667, 247, 665, 958), (662, 959, 664, 246), (151, 503, 959, 662), (503, 22, 501, 959), (546, 960, 663, 194), (55, 359, 960, 546), (359, 151, 662, 960), (402, 961, 404, 73), (194, 663, 961, 402), (663, 246, 661, 961), (658, 962, 660, 245), (199, 551, 962, 658), (551, 74, 549, 962), (458, 963, 659, 106), (50, 407, 963, 458), (407, 199, 658, 963), (314, 964, 316, 21), (106, 659, 964, 314), (659, 245, 657, 964), (654, 965, 656, 244), (122, 330, 965, 654), (330, 26, 550, 965), (498, 966, 655, 146), (10, 474, 966, 498), (474, 122, 654, 966), (354, 967, 407, 50), (146, 655, 967, 354), (655, 244, 653, 967), (650, 968, 652, 243), (82, 290, 968, 650), (290, 1, 491, 968), (550, 969, 651, 198), (26, 434, 969, 550), (434, 82, 650, 969), (406, 970, 408, 74), (198, 651, 970, 406), (651, 243, 649, 970), (646, 971, 648, 242), (203, 555, 971, 646), (555, 75, 553, 971), (454, 972, 647, 102), (46, 411, 972, 454), (411, 203, 646, 972), (310, 973, 315, 18), (102, 647, 973, 310), (647, 242, 645, 973), (642, 974, 644, 241), (134, 342, 974, 642), (342, 38, 554, 974), (494, 975, 643, 142), (5, 486, 975, 494), (486, 134, 642, 975), (350, 976, 411, 46), (142, 643, 976, 350), (643, 241, 641, 976), (638, 977, 640, 240), (94, 302, 977, 638), (302, 10, 498, 977), (554, 978, 639, 202), (38, 446, 978, 554), (446, 94, 638, 978), (410, 979, 412, 75), (202, 639, 979, 410), (639, 240, 637, 979), (634, 980, 636, 239), (207, 559, 980, 634), (559, 76, 557, 980), (442, 981, 635, 90), (34, 415, 981, 442), (415, 207, 634, 981), (298, 982, 300, 8), (90, 635, 982, 298), (635, 239, 633, 982), (630, 983, 632, 238), (107, 459, 983, 630), (459, 51, 558, 983), (482, 984, 631, 130), (18, 315, 984, 482), (315, 107, 630, 984), (338, 985, 415, 34), (130, 631, 985, 338), (631, 238, 629, 985), (626, 986, 628, 237), (147, 499, 986, 626), (499, 21, 497, 986), (558, 987, 627, 206), (51, 355, 987, 558), (355, 147, 626, 987), (414, 988, 416, 76), (206, 627, 988, 414), (627, 237, 625, 988), (622, 989, 624, 236), (211, 563, 989, 622), (563, 77, 561, 989), (457, 990, 623, 105), (49, 419, 990, 457), (419, 211, 622, 990), (313, 991, 312, 20), (105, 623, 991, 313), (623, 236, 621, 991), (618, 992, 620, 235), (108, 460, 992, 618), (460, 52, 562, 992), (497, 993, 619, 145), (21, 316, 993, 497), (316, 108, 618, 993), (353, 994, 419, 49), (145, 619, 994, 353), (619, 235, 617, 994), (614, 995, 616, 234), (148, 500, 995, 614), (500, 15, 479, 995), (562, 996, 615, 210), (52, 356, 996, 562), (356, 148, 614, 996), (418, 997, 420, 77), (210, 615, 997, 418), (615, 234, 613, 997), (610, 998, 612, 233), (215, 567, 998, 610), (567, 78, 565, 998), (461, 999, 611, 109), (53, 423, 999, 461), (423, 215, 610, 999), (317, 1000, 311, 19), (109, 611, 1000, 317), (611, 233, 609, 1000), (606, 1001, 608, 232), (112, 464, 1001, 606), (464, 56, 566, 1001), (501, 1002, 607, 149), (22, 320, 1002, 501), (320, 112, 606, 1002), (357, 1003, 423, 53), (149, 607, 1003, 357), (607, 232, 605, 1003), (602, 1004, 604, 231), (152, 504, 1004, 602), (504, 18, 482, 1004), (566, 1005, 603, 214), (56, 360, 1005, 566), (360, 152, 602, 1005), (422, 1006, 424, 78), (214, 603, 1006, 422), (603, 231, 601, 1006), (598, 1007, 600, 230), (219, 571, 1007, 598), (571, 79, 569, 1007), (465, 1008, 599, 113), (57, 427, 1008, 465), (427, 219, 598, 1008), (321, 1009, 304, 12), (113, 599, 1009, 321), (599, 230, 597, 1009), (594, 1010, 596, 229), (116, 468, 1010, 594), (468, 60, 570, 1010), (505, 1011, 595, 153), (23, 324, 1011, 505), (324, 116, 594, 1011), (361, 1012, 427, 57), (153, 595, 1012, 361), (595, 229, 593, 1012), (590, 1013, 592, 228), (156, 508, 1013, 590), (508, 17, 481, 1013), (570, 1014, 591, 218), (60, 364, 1014, 570), (364, 156, 590, 1014), (426, 1015, 428, 79), (218, 591, 1015, 426), (591, 228, 589, 1015), (586, 1016, 588, 227), (223, 575, 1016, 586), (575, 80, 573, 1016), (469, 1017, 587, 117), (61, 431, 1017, 469), (431, 223, 586, 1017), (325, 1018, 308, 16), (117, 587, 1018, 325), (587, 227, 585, 1018), (582, 1019, 584, 226), (120, 472, 1019, 582), (472, 64, 574, 1019), (509, 1020, 583, 157), (24, 328, 1020, 509), (328, 120, 582, 1020), (365, 1021, 431, 61), (157, 583, 1021, 365), (583, 226, 581, 1021), (578, 1022, 580, 225), (160, 512, 1022, 578), (512, 11, 475, 1022), (574, 1023, 579, 222), (64, 368, 1023, 574), (368, 160, 578, 1023), (430, 1024, 432, 80), (222, 579, 1024, 430), (579, 225, 577, 1024), (577, 1025, 576, 224), (225, 580, 1025, 577), (580, 123, 331, 1025), (581, 1026, 575, 223), (226, 584, 1026, 581), (584, 222, 430, 1026), (585, 1027, 452, 100), (227, 588, 1027, 585), (588, 221, 429, 1027), (589, 1028, 572, 220), (228, 592, 1028, 589), (592, 129, 337, 1028), (593, 1029, 571, 219), (229, 596, 1029, 593), (596, 218, 426, 1029), (597, 1030, 448, 96), (230, 600, 1030, 597), (600, 217, 425, 1030), (601, 1031, 568, 216), (231, 604, 1031, 601), (604, 130, 338, 1031), (605, 1032, 567, 215), (232, 608, 1032, 605), (608, 214, 422, 1032), (609, 1033, 455, 103), (233, 612, 1033, 609), (612, 213, 421, 1033), (613, 1034, 564, 212), (234, 616, 1034, 613), (616, 127, 335, 1034), (617, 1035, 563, 211), (235, 620, 1035, 617), (620, 210, 418, 1035), (621, 1036, 456, 104), (236, 624, 1036, 621), (624, 209, 417, 1036), (625, 1037, 560, 208), (237, 628, 1037, 625), (628, 145, 353, 1037), (629, 1038, 559, 207), (238, 632, 1038, 629), (632, 206, 414, 1038), (633, 1039, 444, 92), (239, 636, 1039, 633), (636, 205, 413, 1039), (637, 1040, 556, 204), (240, 640, 1040, 637), (640, 146, 354, 1040), (641, 1041, 555, 203), (241, 644, 1041, 641), (644, 202, 410, 1041), (645, 1042, 459, 107), (242, 648, 1042, 645), (648, 201, 409, 1042), (649, 1043, 552, 200), (243, 652, 1043, 649), (652, 139, 347, 1043), (653, 1044, 551, 199), (244, 656, 1044, 653), (656, 198, 406, 1044), (657, 1045, 460, 108), (245, 660, 1045, 657), (660, 197, 405, 1045), (661, 1046, 548, 196), (246, 664, 1046, 661), (664, 149, 357, 1046), (665, 1047, 547, 195), (247, 668, 1047, 665), (668, 194, 402, 1047), (669, 1048, 443, 91), (248, 672, 1048, 669), (672, 193, 401, 1048), (673, 1049, 544, 192), (249, 676, 1049, 673), (676, 150, 358, 1049), (677, 1050, 543, 191), (250, 680, 1050, 677), (680, 190, 398, 1050), (681, 1051, 463, 111), (251, 684, 1051, 681), (684, 189, 397, 1051), (685, 1052, 540, 188), (252, 688, 1052, 685), (688, 142, 350, 1052), (689, 1053, 539, 187), (253, 692, 1053, 689), (692, 186, 394, 1053), (693, 1054, 464, 112), (254, 696, 1054, 693), (696, 185, 393, 1054), (697, 1055, 536, 184), (255, 700, 1055, 697), (700, 153, 361, 1055), (701, 1056, 535, 183), (256, 704, 1056, 701), (704, 182, 390, 1056), (705, 1057, 436, 84), (257, 708, 1057, 705), (708, 181, 389, 1057), (709, 1058, 532, 180), (258, 712, 1058, 709), (712, 154, 362, 1058), (713, 1059, 531, 179), (259, 716, 1059, 713), (716, 178, 386, 1059), (717, 1060, 467, 115), (260, 720, 1060, 717), (720, 177, 385, 1060), (721, 1061, 528, 176), (261, 724, 1061, 721), (724, 141, 349, 1061), (725, 1062, 527, 175), (262, 728, 1062, 725), (728, 174, 382, 1062), (729, 1063, 468, 116), (263, 732, 1063, 729), (732, 173, 381, 1063), (733, 1064, 524, 172), (264, 736, 1064, 733), (736, 157, 365, 1064), (737, 1065, 523, 171), (265, 740, 1065, 737), (740, 170, 378, 1065), (741, 1066, 440, 88), (266, 744, 1066, 741), (744, 169, 377, 1066), (745, 1067, 520, 168), (267, 748, 1067, 745), (748, 158, 366, 1067), (749, 1068, 519, 167), (268, 752, 1068, 749), (752, 166, 374, 1068), (753, 1069, 471, 119), (269, 756, 1069, 753), (756, 165, 373, 1069), (757, 1070, 516, 164), (270, 760, 1070, 757), (760, 135, 343, 1070), (761, 1071, 515, 163), (271, 764, 1071, 761), (764, 162, 370, 1071), (765, 1072, 472, 120), (272, 768, 1072, 765), (768, 161, 369, 1072), (769, 1073, 512, 160), (273, 772, 1073, 769), (772, 95, 303, 1073), (773, 1074, 511, 159), (274, 776, 1074, 773), (776, 118, 326, 1074), (777, 1075, 480, 128), (275, 780, 1075, 777), (780, 117, 325, 1075), (781, 1076, 508, 156), (276, 784, 1076, 781), (784, 101, 309, 1076), (785, 1077, 507, 155), (277, 788, 1077, 785), (788, 114, 322, 1077), (789, 1078, 476, 124), (278, 792, 1078, 789), (792, 113, 321, 1078), (793, 1079, 504, 152), (279, 796, 1079, 793), (796, 102, 310, 1079), (797, 1080, 503, 151), (280, 800, 1080, 797), (800, 110, 318, 1080), (801, 1081, 483, 131), (281, 804, 1081, 801), (804, 109, 317, 1081), (805, 1082, 500, 148), (282, 808, 1082, 805), (808, 99, 307, 1082), (809, 1083, 499, 147), (283, 812, 1083, 809), (812, 106, 314, 1083), (813, 1084, 484, 132), (284, 816, 1084, 813), (816, 105, 313, 1084), (817, 1085, 496, 144), (285, 820, 1085, 817), (820, 87, 295, 1085), (821, 1086, 495, 143), (286, 824, 1086, 821), (824, 90, 298, 1086), (825, 1087, 488, 136), (287, 828, 1087, 825), (828, 89, 297, 1087), (829, 1088, 492, 140), (288, 832, 1088, 829), (832, 83, 291, 1088)])
me_plane_001.materials.append(mat_material_001)
me_plane_001.use_remesh_preserve_volume = False
me_plane_001.use_remesh_preserve_attributes = False
me_plane_001.use_mirror_vertex_groups = False
me_plane_001.update()

# ---- objects
ob_plane = bpy.data.objects.new('Plane', me_plane_001)

# ---- transforms, parenting, visibility, modifiers, constraints
ob_plane.location = (0.07593, 0.02501, 1.302)
ob_plane.scale = (11.13, 11.13, 11.13)
ob_plane.lineart.crease_threshold = 0.0

# ---- collection membership
col_collection_1.objects.link(ob_plane)

# ---- scene / render settings (as saved in the file)
scene.frame_start = 1; scene.frame_end = 250; scene.frame_set(1)
scene.render.engine = 'BLENDER_EEVEE_NEXT'
scene.render.resolution_percentage = 50
scene.render.dither_intensity = 0.0
scene.cycles.use_denoising = False
scene.cycles.samples = 10
scene.cycles.sampling_pattern = 'TABULATED_SOBOL'
scene.cycles.light_sampling_threshold = 0.0
scene.cycles.use_adaptive_sampling = False
scene.cycles.use_light_tree = False
scene.cycles.blur_glossy = 0.0
scene.cycles.pixel_filter_type = 'GAUSSIAN'
scene.cycles.sample_clamp_indirect = 0.0
scene.view_settings.view_transform = 'Standard'
bpy.context.view_layer.update()

# ---- added for rendering (the .blend has no active camera and no usable light): camera, sun
cam_auto = bpy.data.cameras.new('AutoCamera')
cam_auto.lens = 50.0
cam_auto.sensor_width = 36.0
cam_auto.clip_end = 1000.0
ob_auto_camera = bpy.data.objects.new('AutoCamera', cam_auto)
scene.collection.objects.link(ob_auto_camera)
ob_auto_camera.location = (29.1419, -36.8028, 25.2076)
ob_auto_camera.rotation_euler = (1.09748, -7.21219e-08, 0.694738)
scene.camera = ob_auto_camera
light_auto_sun = bpy.data.lights.new('AutoSun', 'SUN')
light_auto_sun.energy = 3.0
light_auto_sun.angle = 0.0523599
ob_auto_sun = bpy.data.objects.new('AutoSun', light_auto_sun)
scene.collection.objects.link(ob_auto_sun)
ob_auto_sun.rotation_euler = (0.872665, 0.174533, 0.523599)
bpy.context.view_layer.update()
